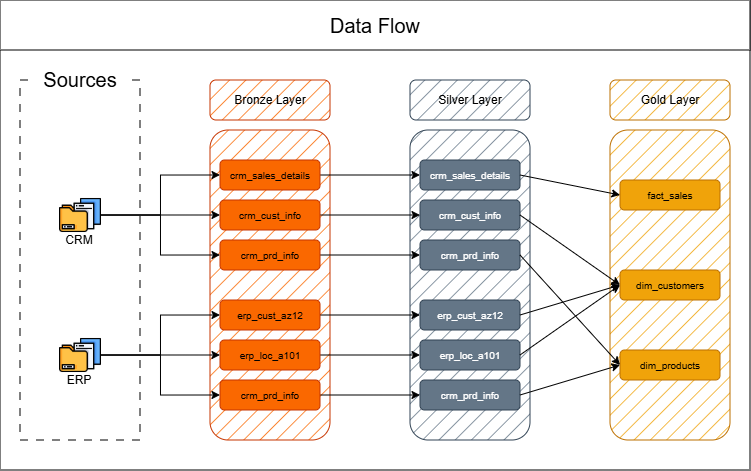

The diagram above was exported from draw.io. Its source (the exported page's mxGraphModel, read from the mxfile embedded in the PNG):
<mxGraphModel dx="861" dy="450" grid="1" gridSize="10" guides="1" tooltips="1" connect="1" arrows="1" fold="1" page="1" pageScale="1" pageWidth="827" pageHeight="1169" math="0" shadow="0">
  <root>
    <mxCell id="0" />
    <mxCell id="1" parent="0" />
    <mxCell id="RxjFPt8_9TskhD8T3E8l-4" parent="1" style="rounded=0;whiteSpace=wrap;html=1;fillColor=none;" value="" vertex="1">
      <mxGeometry height="470" width="750" x="30" y="150" as="geometry" />
    </mxCell>
    <mxCell id="AiBCd-JsIAW46lJn-rXy-1" parent="1" style="rounded=0;whiteSpace=wrap;html=1;fillColor=none;dashed=1;dashPattern=8 8;" value="" vertex="1">
      <mxGeometry height="360" width="120" x="50" y="230" as="geometry" />
    </mxCell>
    <mxCell id="AiBCd-JsIAW46lJn-rXy-2" parent="1" style="rounded=1;whiteSpace=wrap;html=1;fillStyle=hatch;fillColor=#fa6800;fontColor=#000000;strokeColor=#C73500;" value="" vertex="1">
      <mxGeometry height="310" width="120" x="240" y="280" as="geometry" />
    </mxCell>
    <mxCell id="AiBCd-JsIAW46lJn-rXy-4" parent="1" style="rounded=1;whiteSpace=wrap;html=1;fillStyle=hatch;fillColor=#647687;fontColor=#ffffff;strokeColor=#314354;" value="" vertex="1">
      <mxGeometry height="310" width="120" x="440" y="280" as="geometry" />
    </mxCell>
    <mxCell id="AiBCd-JsIAW46lJn-rXy-5" parent="1" style="rounded=1;whiteSpace=wrap;html=1;fillStyle=hatch;fillColor=#f0a30a;fontColor=#000000;strokeColor=#BD7000;" value="" vertex="1">
      <mxGeometry height="310" width="120" x="640" y="280" as="geometry" />
    </mxCell>
    <mxCell id="AiBCd-JsIAW46lJn-rXy-8" parent="1" style="text;html=1;whiteSpace=wrap;strokeColor=none;fillColor=default;align=center;verticalAlign=middle;rounded=0;" value="&lt;font style=&quot;font-size: 20px;&quot;&gt;Sources&lt;/font&gt;" vertex="1">
      <mxGeometry height="30" width="100" x="60" y="214" as="geometry" />
    </mxCell>
    <mxCell id="RxjFPt8_9TskhD8T3E8l-1" parent="1" style="rounded=1;whiteSpace=wrap;html=1;fillStyle=hatch;fillColor=#fa6800;fontColor=#000000;strokeColor=#C73500;" value="Bronze Layer" vertex="1">
      <mxGeometry height="40" width="120" x="240" y="230" as="geometry" />
    </mxCell>
    <mxCell id="RxjFPt8_9TskhD8T3E8l-2" parent="1" style="rounded=1;whiteSpace=wrap;html=1;fillStyle=hatch;fillColor=#647687;fontColor=#ffffff;strokeColor=#314354;" value="&lt;font style=&quot;color: light-dark(rgb(0, 0, 0), rgb(255, 255, 255));&quot;&gt;Silver Layer&lt;/font&gt;" vertex="1">
      <mxGeometry height="40" width="120" x="440" y="230" as="geometry" />
    </mxCell>
    <mxCell id="RxjFPt8_9TskhD8T3E8l-3" parent="1" style="rounded=1;whiteSpace=wrap;html=1;fillStyle=hatch;fillColor=#f0a30a;fontColor=#000000;strokeColor=#BD7000;" value="Gold Layer" vertex="1">
      <mxGeometry height="40" width="120" x="640" y="230" as="geometry" />
    </mxCell>
    <mxCell id="RxjFPt8_9TskhD8T3E8l-21" edge="1" parent="1" source="RxjFPt8_9TskhD8T3E8l-5" style="edgeStyle=orthogonalEdgeStyle;rounded=0;orthogonalLoop=1;jettySize=auto;html=1;exitX=1;exitY=0.5;exitDx=0;exitDy=0;" target="RxjFPt8_9TskhD8T3E8l-11">
      <mxGeometry relative="1" as="geometry" />
    </mxCell>
    <mxCell id="RxjFPt8_9TskhD8T3E8l-5" parent="1" style="rounded=1;whiteSpace=wrap;html=1;fillColor=light-dark(#fa6800, #916240);fontColor=#000000;strokeColor=#C73500;" value="&lt;font style=&quot;font-size: 10px;&quot;&gt;crm_sales_details&lt;/font&gt;" vertex="1">
      <mxGeometry height="30" width="100" x="250" y="310" as="geometry" />
    </mxCell>
    <mxCell id="RxjFPt8_9TskhD8T3E8l-22" edge="1" parent="1" source="RxjFPt8_9TskhD8T3E8l-6" style="edgeStyle=orthogonalEdgeStyle;rounded=0;orthogonalLoop=1;jettySize=auto;html=1;" target="RxjFPt8_9TskhD8T3E8l-12">
      <mxGeometry relative="1" as="geometry" />
    </mxCell>
    <mxCell id="RxjFPt8_9TskhD8T3E8l-6" parent="1" style="rounded=1;whiteSpace=wrap;html=1;fillColor=light-dark(#fa6800, #916240);fontColor=#000000;strokeColor=#C73500;" value="&lt;font style=&quot;font-size: 10px;&quot;&gt;crm_cust_info&lt;/font&gt;" vertex="1">
      <mxGeometry height="30" width="100" x="250" y="350" as="geometry" />
    </mxCell>
    <mxCell id="RxjFPt8_9TskhD8T3E8l-23" edge="1" parent="1" source="RxjFPt8_9TskhD8T3E8l-7" style="edgeStyle=orthogonalEdgeStyle;rounded=0;orthogonalLoop=1;jettySize=auto;html=1;" target="RxjFPt8_9TskhD8T3E8l-13">
      <mxGeometry relative="1" as="geometry" />
    </mxCell>
    <mxCell id="RxjFPt8_9TskhD8T3E8l-7" parent="1" style="rounded=1;whiteSpace=wrap;html=1;fillColor=light-dark(#fa6800, #916240);fontColor=#000000;strokeColor=#C73500;" value="&lt;font style=&quot;font-size: 10px;&quot;&gt;crm_prd_info&lt;/font&gt;" vertex="1">
      <mxGeometry height="30" width="100" x="250" y="390" as="geometry" />
    </mxCell>
    <mxCell id="RxjFPt8_9TskhD8T3E8l-24" edge="1" parent="1" source="RxjFPt8_9TskhD8T3E8l-8" style="edgeStyle=orthogonalEdgeStyle;rounded=0;orthogonalLoop=1;jettySize=auto;html=1;" target="RxjFPt8_9TskhD8T3E8l-14">
      <mxGeometry relative="1" as="geometry" />
    </mxCell>
    <mxCell id="RxjFPt8_9TskhD8T3E8l-8" parent="1" style="rounded=1;whiteSpace=wrap;html=1;fillColor=light-dark(#fa6800, #916240);fontColor=#000000;strokeColor=#C73500;" value="&lt;font style=&quot;font-size: 10px;&quot;&gt;erp_cust_az12&lt;/font&gt;" vertex="1">
      <mxGeometry height="30" width="100" x="250" y="450" as="geometry" />
    </mxCell>
    <mxCell id="RxjFPt8_9TskhD8T3E8l-25" edge="1" parent="1" source="RxjFPt8_9TskhD8T3E8l-9" style="edgeStyle=orthogonalEdgeStyle;rounded=0;orthogonalLoop=1;jettySize=auto;html=1;entryX=0;entryY=0.5;entryDx=0;entryDy=0;" target="RxjFPt8_9TskhD8T3E8l-15">
      <mxGeometry relative="1" as="geometry" />
    </mxCell>
    <mxCell id="RxjFPt8_9TskhD8T3E8l-9" parent="1" style="rounded=1;whiteSpace=wrap;html=1;fillColor=light-dark(#fa6800, #916240);fontColor=#000000;strokeColor=#C73500;" value="&lt;font style=&quot;font-size: 10px;&quot;&gt;erp_loc_a101&lt;/font&gt;" vertex="1">
      <mxGeometry height="30" width="100" x="250" y="490" as="geometry" />
    </mxCell>
    <mxCell id="RxjFPt8_9TskhD8T3E8l-26" edge="1" parent="1" source="RxjFPt8_9TskhD8T3E8l-10" style="edgeStyle=orthogonalEdgeStyle;rounded=0;orthogonalLoop=1;jettySize=auto;html=1;" target="RxjFPt8_9TskhD8T3E8l-16">
      <mxGeometry relative="1" as="geometry" />
    </mxCell>
    <mxCell id="RxjFPt8_9TskhD8T3E8l-10" parent="1" style="rounded=1;whiteSpace=wrap;html=1;fillColor=light-dark(#fa6800, #916240);fontColor=#000000;strokeColor=#C73500;" value="&lt;font style=&quot;font-size: 10px;&quot;&gt;crm_prd_info&lt;/font&gt;" vertex="1">
      <mxGeometry height="30" width="100" x="250" y="530" as="geometry" />
    </mxCell>
    <mxCell id="RxjFPt8_9TskhD8T3E8l-11" parent="1" style="rounded=1;whiteSpace=wrap;html=1;fillColor=light-dark(#647687, #899cae);fontColor=#ffffff;strokeColor=#314354;" value="&lt;font style=&quot;font-size: 10px;&quot;&gt;crm_sales_details&lt;/font&gt;" vertex="1">
      <mxGeometry height="30" width="100" x="450" y="310" as="geometry" />
    </mxCell>
    <mxCell id="RxjFPt8_9TskhD8T3E8l-12" parent="1" style="rounded=1;whiteSpace=wrap;html=1;fillColor=light-dark(#647687, #899cae);fontColor=#ffffff;strokeColor=#314354;" value="&lt;font style=&quot;font-size: 10px;&quot;&gt;crm_cust_info&lt;/font&gt;" vertex="1">
      <mxGeometry height="30" width="100" x="450" y="350" as="geometry" />
    </mxCell>
    <mxCell id="RxjFPt8_9TskhD8T3E8l-13" parent="1" style="rounded=1;whiteSpace=wrap;html=1;fillColor=light-dark(#647687, #899cae);fontColor=#ffffff;strokeColor=#314354;" value="&lt;font style=&quot;font-size: 10px;&quot;&gt;crm_prd_info&lt;/font&gt;" vertex="1">
      <mxGeometry height="30" width="100" x="450" y="390" as="geometry" />
    </mxCell>
    <mxCell id="RxjFPt8_9TskhD8T3E8l-14" parent="1" style="rounded=1;whiteSpace=wrap;html=1;fillColor=light-dark(#647687, #899cae);fontColor=#ffffff;strokeColor=#314354;" value="&lt;font style=&quot;font-size: 10px;&quot;&gt;erp_cust_az12&lt;/font&gt;" vertex="1">
      <mxGeometry height="30" width="100" x="450" y="450" as="geometry" />
    </mxCell>
    <mxCell id="RxjFPt8_9TskhD8T3E8l-15" parent="1" style="rounded=1;whiteSpace=wrap;html=1;fillColor=light-dark(#647687, #899cae);fontColor=#ffffff;strokeColor=#314354;" value="&lt;font style=&quot;font-size: 10px;&quot;&gt;erp_loc_a101&lt;/font&gt;" vertex="1">
      <mxGeometry height="30" width="100" x="450" y="490" as="geometry" />
    </mxCell>
    <mxCell id="RxjFPt8_9TskhD8T3E8l-16" parent="1" style="rounded=1;whiteSpace=wrap;html=1;fillColor=light-dark(#647687, #899cae);fontColor=#ffffff;strokeColor=#314354;" value="&lt;font style=&quot;font-size: 10px;&quot;&gt;crm_prd_info&lt;/font&gt;" vertex="1">
      <mxGeometry height="30" width="100" x="450" y="530" as="geometry" />
    </mxCell>
    <mxCell id="RxjFPt8_9TskhD8T3E8l-17" parent="1" style="rounded=1;whiteSpace=wrap;html=1;fillColor=light-dark(#f0a30a, #856119);fontColor=#000000;strokeColor=#BD7000;" value="&lt;font style=&quot;font-size: 10px;&quot;&gt;fact_sales&lt;/font&gt;" vertex="1">
      <mxGeometry height="30" width="100" x="650" y="330" as="geometry" />
    </mxCell>
    <mxCell id="RxjFPt8_9TskhD8T3E8l-18" parent="1" style="rounded=1;whiteSpace=wrap;html=1;fillColor=light-dark(#f0a30a, #856119);fontColor=#000000;strokeColor=#BD7000;" value="&lt;font style=&quot;font-size: 10px;&quot;&gt;dim_customers&lt;/font&gt;" vertex="1">
      <mxGeometry height="30" width="100" x="650" y="420" as="geometry" />
    </mxCell>
    <mxCell id="RxjFPt8_9TskhD8T3E8l-19" parent="1" style="rounded=1;whiteSpace=wrap;html=1;fillColor=light-dark(#f0a30a, #856119);fontColor=#000000;strokeColor=#BD7000;" value="&lt;font style=&quot;font-size: 10px;&quot;&gt;dim_products&lt;/font&gt;" vertex="1">
      <mxGeometry height="30" width="100" x="650" y="500" as="geometry" />
    </mxCell>
    <mxCell id="RxjFPt8_9TskhD8T3E8l-28" edge="1" parent="1" source="RxjFPt8_9TskhD8T3E8l-11" style="endArrow=classic;html=1;rounded=0;exitX=1;exitY=0.5;exitDx=0;exitDy=0;entryX=0;entryY=0.5;entryDx=0;entryDy=0;" target="RxjFPt8_9TskhD8T3E8l-17" value="">
      <mxGeometry height="50" relative="1" width="50" as="geometry">
        <mxPoint x="570" y="360" as="sourcePoint" />
        <mxPoint x="620" y="310" as="targetPoint" />
      </mxGeometry>
    </mxCell>
    <mxCell id="RxjFPt8_9TskhD8T3E8l-29" edge="1" parent="1" source="RxjFPt8_9TskhD8T3E8l-12" style="endArrow=classic;html=1;rounded=0;exitX=1;exitY=0.5;exitDx=0;exitDy=0;entryX=0;entryY=0.5;entryDx=0;entryDy=0;" target="RxjFPt8_9TskhD8T3E8l-18" value="">
      <mxGeometry height="50" relative="1" width="50" as="geometry">
        <mxPoint x="580" y="420" as="sourcePoint" />
        <mxPoint x="630" y="370" as="targetPoint" />
      </mxGeometry>
    </mxCell>
    <mxCell id="RxjFPt8_9TskhD8T3E8l-30" edge="1" parent="1" source="RxjFPt8_9TskhD8T3E8l-14" style="endArrow=classic;html=1;rounded=0;entryX=0;entryY=0.5;entryDx=0;entryDy=0;exitX=1;exitY=0.5;exitDx=0;exitDy=0;" target="RxjFPt8_9TskhD8T3E8l-18" value="">
      <mxGeometry height="50" relative="1" width="50" as="geometry">
        <mxPoint x="570" y="490" as="sourcePoint" />
        <mxPoint x="620" y="440" as="targetPoint" />
      </mxGeometry>
    </mxCell>
    <mxCell id="RxjFPt8_9TskhD8T3E8l-31" edge="1" parent="1" source="RxjFPt8_9TskhD8T3E8l-15" style="endArrow=classic;html=1;rounded=0;entryX=0;entryY=0.5;entryDx=0;entryDy=0;exitX=1;exitY=0.5;exitDx=0;exitDy=0;" target="RxjFPt8_9TskhD8T3E8l-18" value="">
      <mxGeometry height="50" relative="1" width="50" as="geometry">
        <mxPoint x="370" y="440" as="sourcePoint" />
        <mxPoint x="420" y="390" as="targetPoint" />
      </mxGeometry>
    </mxCell>
    <mxCell id="RxjFPt8_9TskhD8T3E8l-32" edge="1" parent="1" source="RxjFPt8_9TskhD8T3E8l-13" style="endArrow=classic;html=1;rounded=0;entryX=0;entryY=0.5;entryDx=0;entryDy=0;exitX=1;exitY=0.5;exitDx=0;exitDy=0;" target="RxjFPt8_9TskhD8T3E8l-19" value="">
      <mxGeometry height="50" relative="1" width="50" as="geometry">
        <mxPoint x="370" y="440" as="sourcePoint" />
        <mxPoint x="420" y="390" as="targetPoint" />
      </mxGeometry>
    </mxCell>
    <mxCell id="RxjFPt8_9TskhD8T3E8l-33" edge="1" parent="1" source="RxjFPt8_9TskhD8T3E8l-16" style="endArrow=classic;html=1;rounded=0;entryX=0;entryY=0.5;entryDx=0;entryDy=0;exitX=1;exitY=0.5;exitDx=0;exitDy=0;" target="RxjFPt8_9TskhD8T3E8l-19" value="">
      <mxGeometry height="50" relative="1" width="50" as="geometry">
        <mxPoint x="370" y="440" as="sourcePoint" />
        <mxPoint x="420" y="390" as="targetPoint" />
      </mxGeometry>
    </mxCell>
    <mxCell id="RxjFPt8_9TskhD8T3E8l-36" edge="1" parent="1" source="RxjFPt8_9TskhD8T3E8l-34" style="edgeStyle=orthogonalEdgeStyle;rounded=0;orthogonalLoop=1;jettySize=auto;html=1;entryX=0;entryY=0.5;entryDx=0;entryDy=0;" target="RxjFPt8_9TskhD8T3E8l-5">
      <mxGeometry relative="1" as="geometry" />
    </mxCell>
    <mxCell id="RxjFPt8_9TskhD8T3E8l-37" edge="1" parent="1" source="RxjFPt8_9TskhD8T3E8l-34" style="edgeStyle=orthogonalEdgeStyle;rounded=0;orthogonalLoop=1;jettySize=auto;html=1;" target="RxjFPt8_9TskhD8T3E8l-6">
      <mxGeometry relative="1" as="geometry" />
    </mxCell>
    <mxCell id="RxjFPt8_9TskhD8T3E8l-38" edge="1" parent="1" source="RxjFPt8_9TskhD8T3E8l-34" style="edgeStyle=orthogonalEdgeStyle;rounded=0;orthogonalLoop=1;jettySize=auto;html=1;entryX=0;entryY=0.5;entryDx=0;entryDy=0;" target="RxjFPt8_9TskhD8T3E8l-7">
      <mxGeometry relative="1" as="geometry" />
    </mxCell>
    <mxCell id="RxjFPt8_9TskhD8T3E8l-34" parent="1" style="shape=image;verticalLabelPosition=bottom;labelBackgroundColor=default;verticalAlign=top;aspect=fixed;imageAspect=0;image=data:image/png,(base64 omitted: 17580 chars);" value="" vertex="1">
      <mxGeometry height="42" width="42" x="89" y="344" as="geometry" />
    </mxCell>
    <mxCell id="RxjFPt8_9TskhD8T3E8l-39" edge="1" parent="1" source="RxjFPt8_9TskhD8T3E8l-35" style="edgeStyle=orthogonalEdgeStyle;rounded=0;orthogonalLoop=1;jettySize=auto;html=1;entryX=0;entryY=0.5;entryDx=0;entryDy=0;" target="RxjFPt8_9TskhD8T3E8l-8">
      <mxGeometry relative="1" as="geometry" />
    </mxCell>
    <mxCell id="RxjFPt8_9TskhD8T3E8l-40" edge="1" parent="1" source="RxjFPt8_9TskhD8T3E8l-35" style="edgeStyle=orthogonalEdgeStyle;rounded=0;orthogonalLoop=1;jettySize=auto;html=1;entryX=0;entryY=0.5;entryDx=0;entryDy=0;" target="RxjFPt8_9TskhD8T3E8l-9">
      <mxGeometry relative="1" as="geometry" />
    </mxCell>
    <mxCell id="RxjFPt8_9TskhD8T3E8l-41" edge="1" parent="1" source="RxjFPt8_9TskhD8T3E8l-35" style="edgeStyle=orthogonalEdgeStyle;rounded=0;orthogonalLoop=1;jettySize=auto;html=1;entryX=0;entryY=0.5;entryDx=0;entryDy=0;" target="RxjFPt8_9TskhD8T3E8l-10">
      <mxGeometry relative="1" as="geometry" />
    </mxCell>
    <mxCell id="RxjFPt8_9TskhD8T3E8l-35" parent="1" style="shape=image;verticalLabelPosition=bottom;labelBackgroundColor=default;verticalAlign=top;aspect=fixed;imageAspect=0;image=data:image/png,(base64 omitted: 17580 chars);" value="" vertex="1">
      <mxGeometry height="42" width="42" x="89" y="484" as="geometry" />
    </mxCell>
    <mxCell id="RxjFPt8_9TskhD8T3E8l-42" parent="1" style="text;html=1;whiteSpace=wrap;strokeColor=none;fillColor=none;align=center;verticalAlign=middle;rounded=0;" value="CRM" vertex="1">
      <mxGeometry height="30" width="60" x="79" y="375" as="geometry" />
    </mxCell>
    <mxCell id="RxjFPt8_9TskhD8T3E8l-43" parent="1" style="text;html=1;whiteSpace=wrap;strokeColor=none;fillColor=none;align=center;verticalAlign=middle;rounded=0;" value="ERP" vertex="1">
      <mxGeometry height="30" width="60" x="79" y="515" as="geometry" />
    </mxCell>
    <mxCell id="RxjFPt8_9TskhD8T3E8l-44" parent="1" style="rounded=0;whiteSpace=wrap;html=1;" value="&lt;font style=&quot;font-size: 20px;&quot;&gt;Data Flow&lt;/font&gt;" vertex="1">
      <mxGeometry height="50" width="750" x="30" y="150" as="geometry" />
    </mxCell>
  </root>
</mxGraphModel>